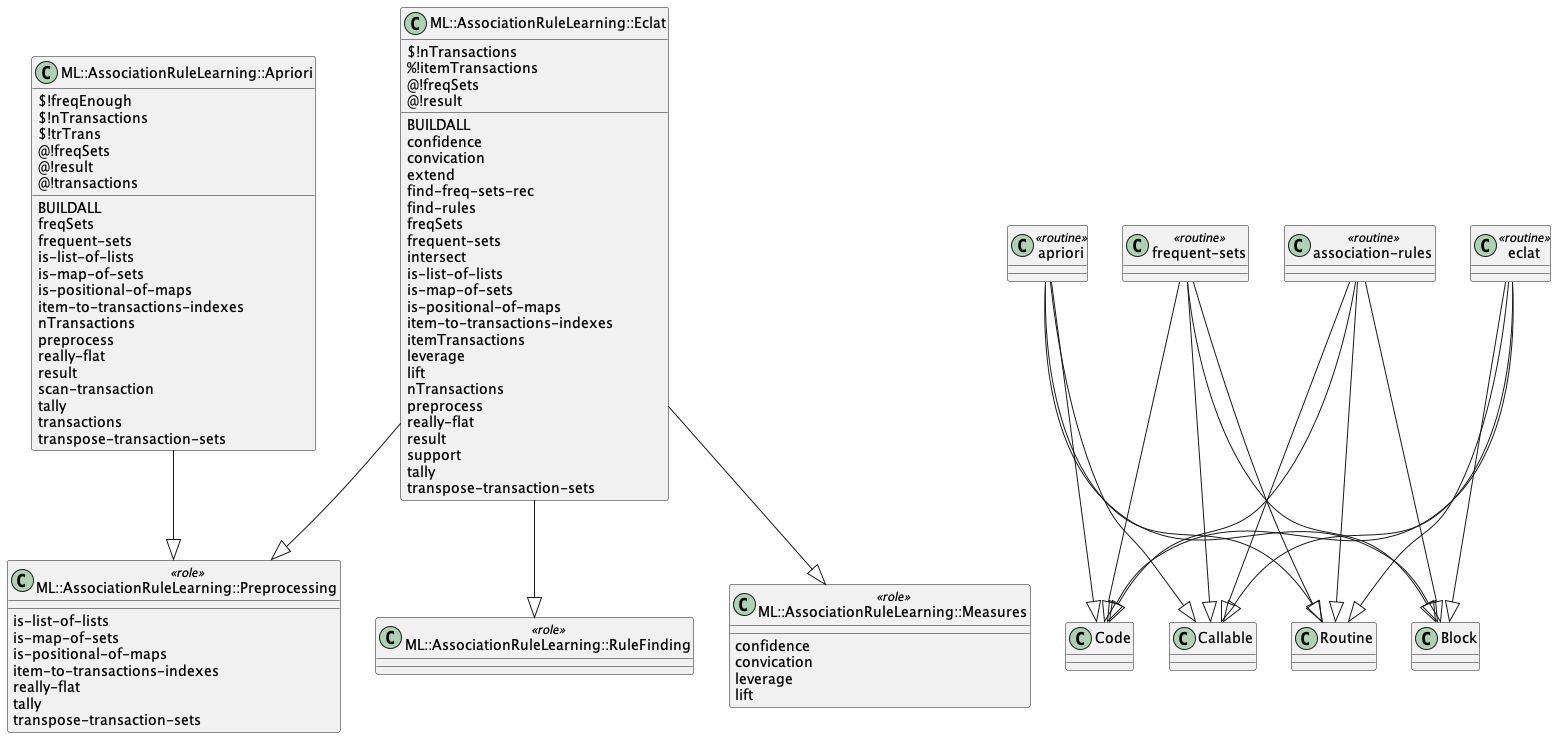

The diagram above was rendered by PlantUML. Its source (embedded in the PNG):
@startuml
class ML::AssociationRuleLearning::Apriori  {
  {field} $!freqEnough
  {field} $!nTransactions
  {field} $!trTrans
  {field} @!freqSets
  {field} @!result
  {field} @!transactions
  {method} BUILDALL
  {method} freqSets
  {method} frequent-sets
  {method} is-list-of-lists
  {method} is-map-of-sets
  {method} is-positional-of-maps
  {method} item-to-transactions-indexes
  {method} nTransactions
  {method} preprocess
  {method} really-flat
  {method} result
  {method} scan-transaction
  {method} tally
  {method} transactions
  {method} transpose-transaction-sets
}
ML::AssociationRuleLearning::Apriori --|> ML::AssociationRuleLearning::Preprocessing


class "association-rules" <<routine>> {
}
"association-rules" --|> Routine
"association-rules" --|> Block
"association-rules" --|> Code
"association-rules" --|> Callable


class ML::AssociationRuleLearning::Preprocessing <<role>> {
  {method} is-list-of-lists
  {method} is-map-of-sets
  {method} is-positional-of-maps
  {method} item-to-transactions-indexes
  {method} really-flat
  {method} tally
  {method} transpose-transaction-sets
}


class ML::AssociationRuleLearning::RuleFinding <<role>> {
}


class ML::AssociationRuleLearning::Eclat  {
  {field} $!nTransactions
  {field} %!itemTransactions
  {field} @!freqSets
  {field} @!result
  {method} BUILDALL
  {method} confidence
  {method} convication
  {method} extend
  {method} find-freq-sets-rec
  {method} find-rules
  {method} freqSets
  {method} frequent-sets
  {method} intersect
  {method} is-list-of-lists
  {method} is-map-of-sets
  {method} is-positional-of-maps
  {method} item-to-transactions-indexes
  {method} itemTransactions
  {method} leverage
  {method} lift
  {method} nTransactions
  {method} preprocess
  {method} really-flat
  {method} result
  {method} support
  {method} tally
  {method} transpose-transaction-sets
}
ML::AssociationRuleLearning::Eclat --|> ML::AssociationRuleLearning::Measures
ML::AssociationRuleLearning::Eclat --|> ML::AssociationRuleLearning::Preprocessing
ML::AssociationRuleLearning::Eclat --|> ML::AssociationRuleLearning::RuleFinding


class "eclat" <<routine>> {
}
"eclat" --|> Routine
"eclat" --|> Block
"eclat" --|> Code
"eclat" --|> Callable


class ML::AssociationRuleLearning::Measures <<role>> {
  {method} confidence
  {method} convication
  {method} leverage
  {method} lift
}


class "apriori" <<routine>> {
}
"apriori" --|> Routine
"apriori" --|> Block
"apriori" --|> Code
"apriori" --|> Callable


class "frequent-sets" <<routine>> {
}
"frequent-sets" --|> Routine
"frequent-sets" --|> Block
"frequent-sets" --|> Code
"frequent-sets" --|> Callable


@enduml